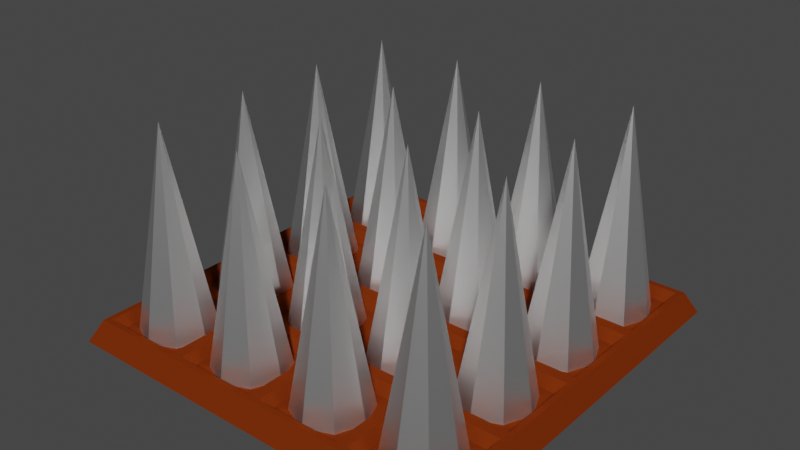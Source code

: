 # Source: traps.blend  (saved by Blender 3.0.42; exported with 4.5.12 LTS)
import bpy
from mathutils import Matrix  # noqa: F401  (used for matrix-valued properties, if any)

bpy.ops.wm.read_factory_settings(use_empty=True)
scene = bpy.context.scene
scene.name = 'Scene'

# ---- materials (node trees are filled in below, after node groups)
mat_trap_wood = bpy.data.materials.new('trap-wood')
mat_trap_wood.use_transparent_shadow = False
mat_trap_blades = bpy.data.materials.new('trap-blades')
mat_trap_blades.use_transparent_shadow = False

# ---- material node trees
mat_trap_wood.use_nodes = True; mat_trap_wood.node_tree.nodes.clear()
_N = mat_trap_wood.node_tree.nodes; _L = mat_trap_wood.node_tree.links
n0 = _N.new('ShaderNodeBsdfPrincipled'); n0.name = 'Principled BSDF'; n0.location = (10, 300)
n0.distribution = 'GGX'
n0.subsurface_method = 'RANDOM_WALK_SKIN'
n0.inputs[0].default_value = (0.1679, 0.02586, 0.003225, 1.0)
n0.inputs[2].default_value = 0.7559
n0.inputs[3].default_value = 1.45
n0.inputs[13].default_value = 0.0
n0.inputs[14].default_value = (0.8166, 0.7852, 0.7802, 1.0)
n0.inputs[27].default_value = (0.0, 0.0, 0.0, 1.0)
n0.inputs[28].default_value = 1.0
n1 = _N.new('ShaderNodeOutputMaterial'); n1.name = 'Material Output'; n1.location = (300, 300)
_L.new(n0.outputs[0], n1.inputs[0])
n1.is_active_output = True
mat_trap_blades.use_nodes = True; mat_trap_blades.node_tree.nodes.clear()
_N = mat_trap_blades.node_tree.nodes; _L = mat_trap_blades.node_tree.links
n0 = _N.new('ShaderNodeBsdfPrincipled'); n0.name = 'Principled BSDF'; n0.location = (10, 300)
n0.distribution = 'GGX'
n0.subsurface_method = 'RANDOM_WALK_SKIN'
n0.inputs[0].default_value = (1.0, 1.0, 1.0, 1.0)
n0.inputs[1].default_value = 1.0
n0.inputs[2].default_value = 0.4134
n0.inputs[3].default_value = 1.45
n0.inputs[13].default_value = 0.0
n0.inputs[27].default_value = (0.0, 0.0, 0.0, 1.0)
n0.inputs[28].default_value = 1.0
n1 = _N.new('ShaderNodeOutputMaterial'); n1.name = 'Material Output'; n1.location = (300, 300)
_L.new(n0.outputs[0], n1.inputs[0])
n1.is_active_output = True

# ---- world
world_world = bpy.data.worlds.new('World'); scene.world = world_world
world_world.use_nodes = True; world_world.node_tree.nodes.clear()
_N = world_world.node_tree.nodes; _L = world_world.node_tree.links
n0 = _N.new('ShaderNodeOutputWorld'); n0.name = 'World Output'; n0.location = (300, 300)
n1 = _N.new('ShaderNodeBackground'); n1.name = 'Background'; n1.location = (10, 300)
n1.inputs[0].default_value = (0.05088, 0.05088, 0.05088, 1.0)
_L.new(n1.outputs[0], n0.inputs[0])
n0.is_active_output = True
world_world.color = (0.05088, 0.05088, 0.05088)
world_world.use_sun_shadow = False
world_world.sun_shadow_jitter_overblur = 0.0

# ---- meshes
me_cube_002 = bpy.data.meshes.new('Cube.002')
me_cube_002.from_pydata([(-0.45, -0.45, 0.0), (-0.425, -0.425, 0.05), (-0.45, 0.45, 0.0), (-0.425, 0.425, 0.05), (0.45, -0.45, 0.0), (0.425, -0.425, 0.05), (0.45, 0.45, 0.0), (0.425, 0.425, 0.05), (0.225, 0.45, 0.0), (0.0, 0.45, 0.0), (-0.225, 0.45, 0.0), (-0.2125, 0.425, 0.05), (1.49e-08, 0.425, 0.05), (0.2125, 0.425, 0.05), (-0.225, -0.45, 0.0), (0.0, -0.45, 0.0), (0.225, -0.45, 0.0), (0.2125, -0.425, 0.05), (-1.49e-08, -0.425, 0.05), (-0.2125, -0.425, 0.05), (-0.45, 0.225, 0.0), (-0.45, 0.0, 0.0), (-0.45, -0.225, 0.0), (-0.425, -0.2125, 0.05), (-0.425, 1.49e-08, 0.05), (-0.425, 0.2125, 0.05), (0.45, -0.225, 0.0), (0.45, 0.0, 0.0), (0.45, 0.225, 0.0), (0.425, 0.2125, 0.05), (0.425, -1.49e-08, 0.05), (0.425, -0.2125, 0.05), (0.2125, 0.2125, 0.05), (0.2125, -1.49e-08, 0.05), (0.2125, -0.2125, 0.05), (7.451e-09, 0.2125, 0.05), (0.0, -1.49e-08, 0.05), (-7.451e-09, -0.2125, 0.05), (-0.2125, 0.2125, 0.05), (-0.2125, -1.49e-08, 0.05), (-0.2125, -0.2125, 0.05), (-0.225, 0.225, 0.0), (-0.225, 0.0, 0.0), (-0.225, -0.225, 0.0), (0.0, 0.225, 0.0), (0.0, 0.0, 0.0), (0.0, -0.225, 0.0), (0.225, 0.225, 0.0), (0.225, 0.0, 0.0), (0.225, -0.225, 0.0), (-0.225, -0.225, 0.05), (-0.4125, -0.225, 0.05), (-0.4125, -0.4125, 0.05), (-0.225, -0.4125, 0.05), (0.4125, -0.225, 0.05), (0.225, -0.225, 0.05), (0.225, -0.4125, 0.05), (0.4125, -0.4125, 0.05), (0.2, -0.225, 0.05), (0.0125, -0.225, 0.05), (0.0125, -0.4125, 0.05), (0.2, -0.4125, 0.05), (-0.0125, -0.225, 0.05), (-0.2, -0.225, 0.05), (-0.2, -0.4125, 0.05), (-0.0125, -0.4125, 0.05), (-0.0125, 0.4125, 0.05), (-0.2, 0.4125, 0.05), (-0.2, 0.225, 0.05), (-0.0125, 0.225, 0.05), (-0.0125, 0.2, 0.05), (-0.2, 0.2, 0.05), (-0.2, 0.0125, 0.05), (-0.0125, 0.0125, 0.05), (-0.0125, -0.0125, 0.05), (-0.2, -0.0125, 0.05), (-0.2, -0.2, 0.05), (-0.0125, -0.2, 0.05), (0.2, 0.4125, 0.05), (0.0125, 0.4125, 0.05), (0.0125, 0.225, 0.05), (0.2, 0.225, 0.05), (0.2, 0.2, 0.05), (0.0125, 0.2, 0.05), (0.0125, 0.0125, 0.05), (0.2, 0.0125, 0.05), (0.2, -0.0125, 0.05), (0.0125, -0.0125, 0.05), (0.0125, -0.2, 0.05), (0.2, -0.2, 0.05), (0.4125, 0.4125, 0.05), (0.225, 0.4125, 0.05), (0.225, 0.225, 0.05), (0.4125, 0.225, 0.05), (0.4125, 0.2, 0.05), (0.225, 0.2, 0.05), (0.225, 0.0125, 0.05), (0.4125, 0.0125, 0.05), (0.4125, -0.0125, 0.05), (0.225, -0.0125, 0.05), (0.225, -0.2, 0.05), (0.4125, -0.2, 0.05), (-0.225, 0.4125, 0.05), (-0.4125, 0.4125, 0.05), (-0.4125, 0.225, 0.05), (-0.225, 0.225, 0.05), (-0.225, 0.2, 0.05), (-0.4125, 0.2, 0.05), (-0.4125, 0.0125, 0.05), (-0.225, 0.0125, 0.05), (-0.225, -0.0125, 0.05), (-0.4125, -0.0125, 0.05), (-0.4125, -0.2, 0.05), (-0.225, -0.2, 0.05), (-0.2375, -0.2375, 0.025), (-0.4, -0.2375, 0.025), (-0.4, -0.4, 0.025), (-0.2375, -0.4, 0.025), (0.4, -0.2375, 0.025), (0.2375, -0.2375, 0.025), (0.2375, -0.4, 0.025), (0.4, -0.4, 0.025), (0.1875, -0.2375, 0.025), (0.025, -0.2375, 0.025), (0.025, -0.4, 0.025), (0.1875, -0.4, 0.025), (-0.025, -0.2375, 0.025), (-0.1875, -0.2375, 0.025), (-0.1875, -0.4, 0.025), (-0.025, -0.4, 0.025), (-0.025, 0.4, 0.025), (-0.1875, 0.4, 0.025), (-0.1875, 0.2375, 0.025), (-0.025, 0.2375, 0.025), (-0.025, 0.1875, 0.025), (-0.1875, 0.1875, 0.025), (-0.1875, 0.025, 0.025), (-0.025, 0.025, 0.025), (-0.025, -0.025, 0.025), (-0.1875, -0.025, 0.025), (-0.1875, -0.1875, 0.025), (-0.025, -0.1875, 0.025), (0.1875, 0.4, 0.025), (0.025, 0.4, 0.025), (0.025, 0.2375, 0.025), (0.1875, 0.2375, 0.025), (0.1875, 0.1875, 0.025), (0.025, 0.1875, 0.025), (0.025, 0.025, 0.025), (0.1875, 0.025, 0.025), (0.1875, -0.025, 0.025), (0.025, -0.025, 0.025), (0.025, -0.1875, 0.025), (0.1875, -0.1875, 0.025), (0.4, 0.4, 0.025), (0.2375, 0.4, 0.025), (0.2375, 0.2375, 0.025), (0.4, 0.2375, 0.025), (0.4, 0.1875, 0.025), (0.2375, 0.1875, 0.025), (0.2375, 0.025, 0.025), (0.4, 0.025, 0.025), (0.4, -0.025, 0.025), (0.2375, -0.025, 0.025), (0.2375, -0.1875, 0.025), (0.4, -0.1875, 0.025), (-0.2375, 0.1875, 0.025), (-0.4, 0.1875, 0.025), (-0.4, 0.025, 0.025), (-0.2375, 0.025, 0.025), (-0.2375, -0.025, 0.025), (-0.4, -0.025, 0.025), (-0.4, -0.1875, 0.025), (-0.2375, -0.1875, 0.025), (-0.4, 0.4, 0.025), (-0.2375, 0.4, 0.025), (-0.2375, 0.2375, 0.025), (-0.4, 0.2375, 0.025)], [], [(20, 25, 3, 2), (8, 13, 7, 6), (26, 31, 5, 4), (14, 19, 1, 0), (49, 26, 4, 16), (114, 115, 116, 117), (118, 119, 120, 121), (122, 123, 124, 125), (126, 127, 128, 129), (22, 43, 14, 0), (43, 46, 15, 14), (46, 49, 16, 15), (4, 5, 17, 16), (16, 17, 18, 15), (15, 18, 19, 14), (2, 3, 11, 10), (10, 11, 12, 9), (9, 12, 13, 8), (9, 8, 47, 44), (44, 47, 48, 45), (45, 48, 49, 46), (10, 9, 44, 41), (41, 44, 45, 42), (42, 45, 46, 43), (2, 10, 41, 20), (20, 41, 42, 21), (21, 42, 43, 22), (130, 131, 132, 133), (134, 135, 136, 137), (138, 139, 140, 141), (142, 143, 144, 145), (146, 147, 148, 149), (150, 151, 152, 153), (154, 155, 156, 157), (158, 159, 160, 161), (162, 163, 164, 165), (166, 167, 168, 169), (170, 171, 172, 173), (8, 6, 28, 47), (47, 28, 27, 48), (48, 27, 26, 49), (6, 7, 29, 28), (28, 29, 30, 27), (27, 30, 31, 26), (0, 1, 23, 22), (22, 23, 24, 21), (21, 24, 25, 20), (40, 23, 51, 50), (23, 1, 52, 51), (1, 19, 53, 52), (19, 40, 50, 53), (31, 34, 55, 54), (34, 17, 56, 55), (17, 5, 57, 56), (5, 31, 54, 57), (34, 37, 59, 58), (37, 18, 60, 59), (18, 17, 61, 60), (17, 34, 58, 61), (37, 40, 63, 62), (40, 19, 64, 63), (19, 18, 65, 64), (18, 37, 62, 65), (12, 11, 67, 66), (11, 38, 68, 67), (38, 35, 69, 68), (35, 12, 66, 69), (35, 38, 71, 70), (38, 39, 72, 71), (39, 36, 73, 72), (36, 35, 70, 73), (36, 39, 75, 74), (39, 40, 76, 75), (40, 37, 77, 76), (37, 36, 74, 77), (13, 12, 79, 78), (12, 35, 80, 79), (35, 32, 81, 80), (32, 13, 78, 81), (32, 35, 83, 82), (35, 36, 84, 83), (36, 33, 85, 84), (33, 32, 82, 85), (33, 36, 87, 86), (36, 37, 88, 87), (37, 34, 89, 88), (34, 33, 86, 89), (7, 13, 91, 90), (13, 32, 92, 91), (32, 29, 93, 92), (29, 7, 90, 93), (29, 32, 95, 94), (32, 33, 96, 95), (33, 30, 97, 96), (30, 29, 94, 97), (30, 33, 99, 98), (33, 34, 100, 99), (34, 31, 101, 100), (31, 30, 98, 101), (11, 3, 103, 102), (3, 25, 104, 103), (25, 38, 105, 104), (38, 11, 102, 105), (38, 25, 107, 106), (25, 24, 108, 107), (24, 39, 109, 108), (39, 38, 106, 109), (39, 24, 111, 110), (24, 23, 112, 111), (23, 40, 113, 112), (40, 39, 110, 113), (50, 51, 115, 114), (51, 52, 116, 115), (52, 53, 117, 116), (53, 50, 114, 117), (54, 55, 119, 118), (55, 56, 120, 119), (56, 57, 121, 120), (57, 54, 118, 121), (58, 59, 123, 122), (59, 60, 124, 123), (60, 61, 125, 124), (61, 58, 122, 125), (62, 63, 127, 126), (63, 64, 128, 127), (64, 65, 129, 128), (65, 62, 126, 129), (66, 67, 131, 130), (67, 68, 132, 131), (68, 69, 133, 132), (69, 66, 130, 133), (70, 71, 135, 134), (71, 72, 136, 135), (72, 73, 137, 136), (73, 70, 134, 137), (74, 75, 139, 138), (75, 76, 140, 139), (76, 77, 141, 140), (77, 74, 138, 141), (78, 79, 143, 142), (79, 80, 144, 143), (80, 81, 145, 144), (81, 78, 142, 145), (82, 83, 147, 146), (83, 84, 148, 147), (84, 85, 149, 148), (85, 82, 146, 149), (86, 87, 151, 150), (87, 88, 152, 151), (88, 89, 153, 152), (89, 86, 150, 153), (90, 91, 155, 154), (91, 92, 156, 155), (92, 93, 157, 156), (93, 90, 154, 157), (94, 95, 159, 158), (95, 96, 160, 159), (96, 97, 161, 160), (97, 94, 158, 161), (98, 99, 163, 162), (99, 100, 164, 163), (100, 101, 165, 164), (101, 98, 162, 165), (102, 103, 174, 175), (103, 104, 177, 174), (104, 105, 176, 177), (105, 102, 175, 176), (106, 107, 167, 166), (107, 108, 168, 167), (108, 109, 169, 168), (109, 106, 166, 169), (110, 111, 171, 170), (111, 112, 172, 171), (112, 113, 173, 172), (113, 110, 170, 173), (177, 176, 175, 174)])
_uv = me_cube_002.uv_layers.new(name='UVMap')
_uv.uv.foreach_set('vector', [0.375, 0.1875, 0.625, 0.1875, 0.625, 0.25, 0.375, 0.25, 0.375, 0.4375, 0.625, 0.4375, 0.625, 0.5, 0.375, 0.5, 0.375, 0.6875, 0.625, 0.6875, 0.625, 0.75, 0.375, 0.75, 0.375, 0.9375, 0.625, 0.9375, 0.625, 1.0, 0.375, 1.0, 0.3125, 0.6875, 0.375, 0.6875, 0.375, 0.75, 0.3125, 0.75, 0.8199, 0.6949, 0.8676, 0.6949, 0.8676, 0.7426, 0.8199, 0.7426, 0.6324, 0.6949, 0.6801, 0.6949, 0.6801, 0.7426, 0.6324, 0.7426, 0.6949, 0.6949, 0.7426, 0.6949, 0.7426, 0.7426, 0.6949, 0.7426, 0.7574, 0.6949, 0.8051, 0.6949, 0.8051, 0.7426, 0.7574, 0.7426, 0.125, 0.6875, 0.1875, 0.6875, 0.1875, 0.75, 0.125, 0.75, 0.1875, 0.6875, 0.25, 0.6875, 0.25, 0.75, 0.1875, 0.75, 0.25, 0.6875, 0.3125, 0.6875, 0.3125, 0.75, 0.25, 0.75, 0.375, 0.75, 0.625, 0.75, 0.625, 0.8125, 0.375, 0.8125, 0.375, 0.8125, 0.625, 0.8125, 0.625, 0.875, 0.375, 0.875, 0.375, 0.875, 0.625, 0.875, 0.625, 0.9375, 0.375, 0.9375, 0.375, 0.25, 0.625, 0.25, 0.625, 0.3125, 0.375, 0.3125, 0.375, 0.3125, 0.625, 0.3125, 0.625, 0.375, 0.375, 0.375, 0.375, 0.375, 0.625, 0.375, 0.625, 0.4375, 0.375, 0.4375, 0.25, 0.5, 0.3125, 0.5, 0.3125, 0.5625, 0.25, 0.5625, 0.25, 0.5625, 0.3125, 0.5625, 0.3125, 0.625, 0.25, 0.625, 0.25, 0.625, 0.3125, 0.625, 0.3125, 0.6875, 0.25, 0.6875, 0.1875, 0.5, 0.25, 0.5, 0.25, 0.5625, 0.1875, 0.5625, 0.1875, 0.5625, 0.25, 0.5625, 0.25, 0.625, 0.1875, 0.625, 0.1875, 0.625, 0.25, 0.625, 0.25, 0.6875, 0.1875, 0.6875, 0.125, 0.5, 0.1875, 0.5, 0.1875, 0.5625, 0.125, 0.5625, 0.125, 0.5625, 0.1875, 0.5625, 0.1875, 0.625, 0.125, 0.625, 0.125, 0.625, 0.1875, 0.625, 0.1875, 0.6875, 0.125, 0.6875, 0.7574, 0.5074, 0.8051, 0.5074, 0.8051, 0.5551, 0.7574, 0.5551, 0.7574, 0.5699, 0.8051, 0.5699, 0.8051, 0.6176, 0.7574, 0.6176, 0.7574, 0.6324, 0.8051, 0.6324, 0.8051, 0.6801, 0.7574, 0.6801, 0.6949, 0.5074, 0.7426, 0.5074, 0.7426, 0.5551, 0.6949, 0.5551, 0.6949, 0.5699, 0.7426, 0.5699, 0.7426, 0.6176, 0.6949, 0.6176, 0.6949, 0.6324, 0.7426, 0.6324, 0.7426, 0.6801, 0.6949, 0.6801, 0.6324, 0.5074, 0.6801, 0.5074, 0.6801, 0.5551, 0.6324, 0.5551, 0.6324, 0.5699, 0.6801, 0.5699, 0.6801, 0.6176, 0.6324, 0.6176, 0.6324, 0.6324, 0.6801, 0.6324, 0.6801, 0.6801, 0.6324, 0.6801, 0.8199, 0.5699, 0.8676, 0.5699, 0.8676, 0.6176, 0.8199, 0.6176, 0.8199, 0.6324, 0.8676, 0.6324, 0.8676, 0.6801, 0.8199, 0.6801, 0.3125, 0.5, 0.375, 0.5, 0.375, 0.5625, 0.3125, 0.5625, 0.3125, 0.5625, 0.375, 0.5625, 0.375, 0.625, 0.3125, 0.625, 0.3125, 0.625, 0.375, 0.625, 0.375, 0.6875, 0.3125, 0.6875, 0.375, 0.5, 0.625, 0.5, 0.625, 0.5625, 0.375, 0.5625, 0.375, 0.5625, 0.625, 0.5625, 0.625, 0.625, 0.375, 0.625, 0.375, 0.625, 0.625, 0.625, 0.625, 0.6875, 0.375, 0.6875, 0.375, 0.0, 0.625, 0.0, 0.625, 0.0625, 0.375, 0.0625, 0.375, 0.0625, 0.625, 0.0625, 0.625, 0.125, 0.375, 0.125, 0.375, 0.125, 0.625, 0.125, 0.625, 0.1875, 0.375, 0.1875, 0.8125, 0.6875, 0.875, 0.6875, 0.8713, 0.6912, 0.8162, 0.6912, 0.875, 0.6875, 0.875, 0.75, 0.8713, 0.7463, 0.8713, 0.6912, 0.875, 0.75, 0.8125, 0.75, 0.8162, 0.7463, 0.8713, 0.7463, 0.8125, 0.75, 0.8125, 0.6875, 0.8162, 0.6912, 0.8162, 0.7463, 0.625, 0.6875, 0.6875, 0.6875, 0.6838, 0.6912, 0.6287, 0.6912, 0.6875, 0.6875, 0.6875, 0.75, 0.6838, 0.7463, 0.6838, 0.6912, 0.6875, 0.75, 0.625, 0.75, 0.6287, 0.7463, 0.6838, 0.7463, 0.625, 0.75, 0.625, 0.6875, 0.6287, 0.6912, 0.6287, 0.7463, 0.6875, 0.6875, 0.75, 0.6875, 0.7463, 0.6912, 0.6912, 0.6912, 0.75, 0.6875, 0.75, 0.75, 0.7463, 0.7463, 0.7463, 0.6912, 0.75, 0.75, 0.6875, 0.75, 0.6912, 0.7463, 0.7463, 0.7463, 0.6875, 0.75, 0.6875, 0.6875, 0.6912, 0.6912, 0.6912, 0.7463, 0.75, 0.6875, 0.8125, 0.6875, 0.8088, 0.6912, 0.7537, 0.6912, 0.8125, 0.6875, 0.8125, 0.75, 0.8088, 0.7463, 0.8088, 0.6912, 0.8125, 0.75, 0.75, 0.75, 0.7537, 0.7463, 0.8088, 0.7463, 0.75, 0.75, 0.75, 0.6875, 0.7537, 0.6912, 0.7537, 0.7463, 0.75, 0.5, 0.8125, 0.5, 0.8088, 0.5037, 0.7537, 0.5037, 0.8125, 0.5, 0.8125, 0.5625, 0.8088, 0.5588, 0.8088, 0.5037, 0.8125, 0.5625, 0.75, 0.5625, 0.7537, 0.5588, 0.8088, 0.5588, 0.75, 0.5625, 0.75, 0.5, 0.7537, 0.5037, 0.7537, 0.5588, 0.75, 0.5625, 0.8125, 0.5625, 0.8088, 0.5662, 0.7537, 0.5662, 0.8125, 0.5625, 0.8125, 0.625, 0.8088, 0.6213, 0.8088, 0.5662, 0.8125, 0.625, 0.75, 0.625, 0.7537, 0.6213, 0.8088, 0.6213, 0.75, 0.625, 0.75, 0.5625, 0.7537, 0.5662, 0.7537, 0.6213, 0.75, 0.625, 0.8125, 0.625, 0.8088, 0.6287, 0.7537, 0.6287, 0.8125, 0.625, 0.8125, 0.6875, 0.8088, 0.6838, 0.8088, 0.6287, 0.8125, 0.6875, 0.75, 0.6875, 0.7537, 0.6838, 0.8088, 0.6838, 0.75, 0.6875, 0.75, 0.625, 0.7537, 0.6287, 0.7537, 0.6838, 0.6875, 0.5, 0.75, 0.5, 0.7463, 0.5037, 0.6912, 0.5037, 0.75, 0.5, 0.75, 0.5625, 0.7463, 0.5588, 0.7463, 0.5037, 0.75, 0.5625, 0.6875, 0.5625, 0.6912, 0.5588, 0.7463, 0.5588, 0.6875, 0.5625, 0.6875, 0.5, 0.6912, 0.5037, 0.6912, 0.5588, 0.6875, 0.5625, 0.75, 0.5625, 0.7463, 0.5662, 0.6912, 0.5662, 0.75, 0.5625, 0.75, 0.625, 0.7463, 0.6213, 0.7463, 0.5662, 0.75, 0.625, 0.6875, 0.625, 0.6912, 0.6213, 0.7463, 0.6213, 0.6875, 0.625, 0.6875, 0.5625, 0.6912, 0.5662, 0.6912, 0.6213, 0.6875, 0.625, 0.75, 0.625, 0.7463, 0.6287, 0.6912, 0.6287, 0.75, 0.625, 0.75, 0.6875, 0.7463, 0.6838, 0.7463, 0.6287, 0.75, 0.6875, 0.6875, 0.6875, 0.6912, 0.6838, 0.7463, 0.6838, 0.6875, 0.6875, 0.6875, 0.625, 0.6912, 0.6287, 0.6912, 0.6838, 0.625, 0.5, 0.6875, 0.5, 0.6838, 0.5037, 0.6287, 0.5037, 0.6875, 0.5, 0.6875, 0.5625, 0.6838, 0.5588, 0.6838, 0.5037, 0.6875, 0.5625, 0.625, 0.5625, 0.6287, 0.5588, 0.6838, 0.5588, 0.625, 0.5625, 0.625, 0.5, 0.6287, 0.5037, 0.6287, 0.5588, 0.625, 0.5625, 0.6875, 0.5625, 0.6838, 0.5662, 0.6287, 0.5662, 0.6875, 0.5625, 0.6875, 0.625, 0.6838, 0.6213, 0.6838, 0.5662, 0.6875, 0.625, 0.625, 0.625, 0.6287, 0.6213, 0.6838, 0.6213, 0.625, 0.625, 0.625, 0.5625, 0.6287, 0.5662, 0.6287, 0.6213, 0.625, 0.625, 0.6875, 0.625, 0.6838, 0.6287, 0.6287, 0.6287, 0.6875, 0.625, 0.6875, 0.6875, 0.6838, 0.6838, 0.6838, 0.6287, 0.6875, 0.6875, 0.625, 0.6875, 0.6287, 0.6838, 0.6838, 0.6838, 0.625, 0.6875, 0.625, 0.625, 0.6287, 0.6287, 0.6287, 0.6838, 0.8125, 0.5, 0.875, 0.5, 0.8713, 0.5037, 0.8162, 0.5037, 0.875, 0.5, 0.875, 0.5625, 0.8713, 0.5588, 0.8713, 0.5037, 0.875, 0.5625, 0.8125, 0.5625, 0.8162, 0.5588, 0.8713, 0.5588, 0.8125, 0.5625, 0.8125, 0.5, 0.8162, 0.5037, 0.8162, 0.5588, 0.8125, 0.5625, 0.875, 0.5625, 0.8713, 0.5662, 0.8162, 0.5662, 0.875, 0.5625, 0.875, 0.625, 0.8713, 0.6213, 0.8713, 0.5662, 0.875, 0.625, 0.8125, 0.625, 0.8162, 0.6213, 0.8713, 0.6213, 0.8125, 0.625, 0.8125, 0.5625, 0.8162, 0.5662, 0.8162, 0.6213, 0.8125, 0.625, 0.875, 0.625, 0.8713, 0.6287, 0.8162, 0.6287, 0.875, 0.625, 0.875, 0.6875, 0.8713, 0.6838, 0.8713, 0.6287, 0.875, 0.6875, 0.8125, 0.6875, 0.8162, 0.6838, 0.8713, 0.6838, 0.8125, 0.6875, 0.8125, 0.625, 0.8162, 0.6287, 0.8162, 0.6838, 0.8162, 0.6912, 0.8713, 0.6912, 0.8676, 0.6949, 0.8199, 0.6949, 0.8713, 0.6912, 0.8713, 0.7463, 0.8676, 0.7426, 0.8676, 0.6949, 0.8713, 0.7463, 0.8162, 0.7463, 0.8199, 0.7426, 0.8676, 0.7426, 0.8162, 0.7463, 0.8162, 0.6912, 0.8199, 0.6949, 0.8199, 0.7426, 0.6287, 0.6912, 0.6838, 0.6912, 0.6801, 0.6949, 0.6324, 0.6949, 0.6838, 0.6912, 0.6838, 0.7463, 0.6801, 0.7426, 0.6801, 0.6949, 0.6838, 0.7463, 0.6287, 0.7463, 0.6324, 0.7426, 0.6801, 0.7426, 0.6287, 0.7463, 0.6287, 0.6912, 0.6324, 0.6949, 0.6324, 0.7426, 0.6912, 0.6912, 0.7463, 0.6912, 0.7426, 0.6949, 0.6949, 0.6949, 0.7463, 0.6912, 0.7463, 0.7463, 0.7426, 0.7426, 0.7426, 0.6949, 0.7463, 0.7463, 0.6912, 0.7463, 0.6949, 0.7426, 0.7426, 0.7426, 0.6912, 0.7463, 0.6912, 0.6912, 0.6949, 0.6949, 0.6949, 0.7426, 0.7537, 0.6912, 0.8088, 0.6912, 0.8051, 0.6949, 0.7574, 0.6949, 0.8088, 0.6912, 0.8088, 0.7463, 0.8051, 0.7426, 0.8051, 0.6949, 0.8088, 0.7463, 0.7537, 0.7463, 0.7574, 0.7426, 0.8051, 0.7426, 0.7537, 0.7463, 0.7537, 0.6912, 0.7574, 0.6949, 0.7574, 0.7426, 0.7537, 0.5037, 0.8088, 0.5037, 0.8051, 0.5074, 0.7574, 0.5074, 0.8088, 0.5037, 0.8088, 0.5588, 0.8051, 0.5551, 0.8051, 0.5074, 0.8088, 0.5588, 0.7537, 0.5588, 0.7574, 0.5551, 0.8051, 0.5551, 0.7537, 0.5588, 0.7537, 0.5037, 0.7574, 0.5074, 0.7574, 0.5551, 0.7537, 0.5662, 0.8088, 0.5662, 0.8051, 0.5699, 0.7574, 0.5699, 0.8088, 0.5662, 0.8088, 0.6213, 0.8051, 0.6176, 0.8051, 0.5699, 0.8088, 0.6213, 0.7537, 0.6213, 0.7574, 0.6176, 0.8051, 0.6176, 0.7537, 0.6213, 0.7537, 0.5662, 0.7574, 0.5699, 0.7574, 0.6176, 0.7537, 0.6287, 0.8088, 0.6287, 0.8051, 0.6324, 0.7574, 0.6324, 0.8088, 0.6287, 0.8088, 0.6838, 0.8051, 0.6801, 0.8051, 0.6324, 0.8088, 0.6838, 0.7537, 0.6838, 0.7574, 0.6801, 0.8051, 0.6801, 0.7537, 0.6838, 0.7537, 0.6287, 0.7574, 0.6324, 0.7574, 0.6801, 0.6912, 0.5037, 0.7463, 0.5037, 0.7426, 0.5074, 0.6949, 0.5074, 0.7463, 0.5037, 0.7463, 0.5588, 0.7426, 0.5551, 0.7426, 0.5074, 0.7463, 0.5588, 0.6912, 0.5588, 0.6949, 0.5551, 0.7426, 0.5551, 0.6912, 0.5588, 0.6912, 0.5037, 0.6949, 0.5074, 0.6949, 0.5551, 0.6912, 0.5662, 0.7463, 0.5662, 0.7426, 0.5699, 0.6949, 0.5699, 0.7463, 0.5662, 0.7463, 0.6213, 0.7426, 0.6176, 0.7426, 0.5699, 0.7463, 0.6213, 0.6912, 0.6213, 0.6949, 0.6176, 0.7426, 0.6176, 0.6912, 0.6213, 0.6912, 0.5662, 0.6949, 0.5699, 0.6949, 0.6176, 0.6912, 0.6287, 0.7463, 0.6287, 0.7426, 0.6324, 0.6949, 0.6324, 0.7463, 0.6287, 0.7463, 0.6838, 0.7426, 0.6801, 0.7426, 0.6324, 0.7463, 0.6838, 0.6912, 0.6838, 0.6949, 0.6801, 0.7426, 0.6801, 0.6912, 0.6838, 0.6912, 0.6287, 0.6949, 0.6324, 0.6949, 0.6801, 0.6287, 0.5037, 0.6838, 0.5037, 0.6801, 0.5074, 0.6324, 0.5074, 0.6838, 0.5037, 0.6838, 0.5588, 0.6801, 0.5551, 0.6801, 0.5074, 0.6838, 0.5588, 0.6287, 0.5588, 0.6324, 0.5551, 0.6801, 0.5551, 0.6287, 0.5588, 0.6287, 0.5037, 0.6324, 0.5074, 0.6324, 0.5551, 0.6287, 0.5662, 0.6838, 0.5662, 0.6801, 0.5699, 0.6324, 0.5699, 0.6838, 0.5662, 0.6838, 0.6213, 0.6801, 0.6176, 0.6801, 0.5699, 0.6838, 0.6213, 0.6287, 0.6213, 0.6324, 0.6176, 0.6801, 0.6176, 0.6287, 0.6213, 0.6287, 0.5662, 0.6324, 0.5699, 0.6324, 0.6176, 0.6287, 0.6287, 0.6838, 0.6287, 0.6801, 0.6324, 0.6324, 0.6324, 0.6838, 0.6287, 0.6838, 0.6838, 0.6801, 0.6801, 0.6801, 0.6324, 0.6838, 0.6838, 0.6287, 0.6838, 0.6324, 0.6801, 0.6801, 0.6801, 0.6287, 0.6838, 0.6287, 0.6287, 0.6324, 0.6324, 0.6324, 0.6801, 0.8162, 0.5037, 0.8713, 0.5037, 0.8676, 0.5074, 0.8199, 0.5074, 0.8713, 0.5037, 0.8713, 0.5588, 0.8676, 0.5551, 0.8676, 0.5074, 0.8713, 0.5588, 0.8162, 0.5588, 0.8199, 0.5551, 0.8676, 0.5551, 0.8162, 0.5588, 0.8162, 0.5037, 0.8199, 0.5074, 0.8199, 0.5551, 0.8162, 0.5662, 0.8713, 0.5662, 0.8676, 0.5699, 0.8199, 0.5699, 0.8713, 0.5662, 0.8713, 0.6213, 0.8676, 0.6176, 0.8676, 0.5699, 0.8713, 0.6213, 0.8162, 0.6213, 0.8199, 0.6176, 0.8676, 0.6176, 0.8162, 0.6213, 0.8162, 0.5662, 0.8199, 0.5699, 0.8199, 0.6176, 0.8162, 0.6287, 0.8713, 0.6287, 0.8676, 0.6324, 0.8199, 0.6324, 0.8713, 0.6287, 0.8713, 0.6838, 0.8676, 0.6801, 0.8676, 0.6324, 0.8713, 0.6838, 0.8162, 0.6838, 0.8199, 0.6801, 0.8676, 0.6801, 0.8162, 0.6838, 0.8162, 0.6287, 0.8199, 0.6324, 0.8199, 0.6801, 0.8676, 0.5551, 0.8199, 0.5551, 0.8199, 0.5074, 0.8676, 0.5074])
me_cube_002.materials.append(mat_trap_wood)
me_cube_002.use_remesh_fix_poles = True
me_cube_002.use_remesh_preserve_attributes = False
me_cube_002.update()
me_cone_016 = bpy.data.meshes.new('Cone.016')
me_cone_016.from_pydata([(-0.3187, 0.4, 2.049e-07), (-0.2613, 0.3762, 2.049e-07), (-0.2375, 0.3187, 2.049e-07), (-0.2613, 0.2613, 2.049e-07), (-0.3187, 0.2375, 2.049e-07), (-0.3762, 0.2613, 2.049e-07), (-0.4, 0.3187, 2.049e-07), (-0.3762, 0.3762, 2.049e-07), (-0.3187, 0.3187, 0.45), (0.3187, -0.2375, 2.086e-07), (0.3762, -0.2613, 2.086e-07), (0.4, -0.3187, 1.863e-09), (0.3762, -0.3762, 2.086e-07), (0.3187, -0.4, 2.086e-07), (0.2613, -0.3762, 2.086e-07), (0.2375, -0.3187, 2.086e-07), (0.2613, -0.2613, 2.086e-07), (0.3187, -0.3187, 0.45), (0.3188, -0.025, 2.049e-07), (0.3762, -0.0488, 2.049e-07), (0.4, -0.1062, 2.049e-07), (0.3762, -0.1637, 2.049e-07), (0.3187, -0.1875, 2.049e-07), (0.2613, -0.1637, 2.049e-07), (0.2375, -0.1062, 2.049e-07), (0.2613, -0.0488, 2.049e-07), (0.3188, -0.1062, 0.45), (0.3187, 0.1875, 2.086e-07), (0.3762, 0.1637, 2.086e-07), (0.4, 0.1063, 2.086e-07), (0.3762, 0.0488, 2.086e-07), (0.3187, 0.025, 2.086e-07), (0.2613, 0.0488, 2.086e-07), (0.2375, 0.1063, 2.086e-07), (0.2613, 0.1637, 2.086e-07), (0.3187, 0.1063, 0.45), (0.3187, 0.4, 2.049e-07), (0.3762, 0.3762, 2.049e-07), (0.4, 0.3187, 2.049e-07), (0.3762, 0.2613, 2.049e-07), (0.3187, 0.2375, 2.049e-07), (0.2613, 0.2613, 2.049e-07), (0.2375, 0.3187, 2.049e-07), (0.2613, 0.3762, 2.049e-07), (0.3187, 0.3187, 0.45), (0.1063, -0.2375, 2.086e-07), (0.1638, -0.2613, 2.086e-07), (0.1876, -0.3187, 2.086e-07), (0.1638, -0.3762, 2.086e-07), (0.1063, -0.4, 2.086e-07), (0.04886, -0.3762, 2.086e-07), (0.02506, -0.3187, 2.086e-07), (0.04886, -0.2613, 2.086e-07), (0.1063, -0.3187, 0.45), (0.1063, -0.025, 2.049e-07), (0.1637, -0.0488, 2.049e-07), (0.1875, -0.1062, 2.049e-07), (0.1637, -0.1637, 2.049e-07), (0.1063, -0.1875, 2.049e-07), (0.0488, -0.1637, 2.049e-07), (0.025, -0.1062, 2.049e-07), (0.0488, -0.0488, 2.049e-07), (0.1063, -0.1062, 0.45), (0.1063, 0.1875, 2.086e-07), (0.1637, 0.1637, 2.086e-07), (0.1875, 0.1063, 2.086e-07), (0.1637, 0.0488, 2.086e-07), (0.1063, 0.025, 2.086e-07), (0.0488, 0.0488, 2.086e-07), (0.025, 0.1063, 2.086e-07), (0.0488, 0.1637, 2.086e-07), (0.1063, 0.1063, 0.45), (0.1063, 0.4, 2.049e-07), (0.1637, 0.3762, 2.049e-07), (0.1875, 0.3187, 2.049e-07), (0.1637, 0.2613, 2.049e-07), (0.1063, 0.2375, 2.049e-07), (0.0488, 0.2613, 2.049e-07), (0.025, 0.3187, 2.049e-07), (0.0488, 0.3762, 2.049e-07), (0.1063, 0.3187, 0.45), (-0.1063, -0.2375, 2.086e-07), (-0.0488, -0.2613, 2.086e-07), (-0.025, -0.3187, 2.086e-07), (-0.0488, -0.3762, 2.086e-07), (-0.1063, -0.4, 2.086e-07), (-0.1637, -0.3762, 2.086e-07), (-0.1875, -0.3187, 2.086e-07), (-0.1637, -0.2613, 2.086e-07), (-0.1063, -0.3187, 0.45), (-0.1063, -0.025, 2.049e-07), (-0.0488, -0.0488, 2.049e-07), (-0.025, -0.1062, 2.049e-07), (-0.0488, -0.1637, 2.049e-07), (-0.1063, -0.1875, 2.049e-07), (-0.1637, -0.1637, 2.049e-07), (-0.1875, -0.1062, 2.049e-07), (-0.1637, -0.0488, 2.049e-07), (-0.1063, -0.1062, 0.45), (-0.1063, 0.1875, 2.086e-07), (-0.0488, 0.1637, 2.086e-07), (-0.025, 0.1063, 2.086e-07), (-0.0488, 0.0488, 2.086e-07), (-0.1063, 0.025, 2.086e-07), (-0.1637, 0.0488, 2.086e-07), (-0.1875, 0.1063, 2.086e-07), (-0.1637, 0.1637, 2.086e-07), (-0.1063, 0.1063, 0.45), (-0.1063, 0.4, 2.049e-07), (-0.0488, 0.3762, 2.049e-07), (-0.025, 0.3187, 2.049e-07), (-0.0488, 0.2613, 2.049e-07), (-0.1063, 0.2375, 2.049e-07), (-0.1637, 0.2613, 2.049e-07), (-0.1875, 0.3187, 2.049e-07), (-0.1637, 0.3762, 2.049e-07), (-0.1063, 0.3187, 0.45), (-0.3187, -0.2375, 2.086e-07), (-0.2613, -0.2613, 2.086e-07), (-0.2375, -0.3187, 2.086e-07), (-0.2613, -0.3762, 2.086e-07), (-0.3187, -0.4, 2.086e-07), (-0.3762, -0.3762, 2.086e-07), (-0.4, -0.3187, 2.086e-07), (-0.3762, -0.2613, 2.086e-07), (-0.3187, -0.3187, 0.45), (-0.3187, -0.025, 2.049e-07), (-0.2613, -0.0488, 2.049e-07), (-0.2375, -0.1062, 2.049e-07), (-0.2613, -0.1637, 2.049e-07), (-0.3187, -0.1875, 2.049e-07), (-0.3762, -0.1637, 2.049e-07), (-0.4, -0.1062, 2.049e-07), (-0.3762, -0.0488, 2.049e-07), (-0.3187, -0.1062, 0.45), (-0.3187, 0.1875, 2.086e-07), (-0.2613, 0.1637, 2.086e-07), (-0.2375, 0.1063, 2.086e-07), (-0.2613, 0.0488, 2.086e-07), (-0.3187, 0.025, 2.086e-07), (-0.3762, 0.0488, 2.086e-07), (-0.4, 0.1063, 2.086e-07), (-0.3762, 0.1637, 2.086e-07), (-0.3187, 0.1063, 0.45)], [], [(0, 8, 1), (1, 8, 2), (2, 8, 3), (3, 8, 4), (4, 8, 5), (5, 8, 6), (0, 1, 2, 3, 4, 5, 6, 7), (6, 8, 7), (7, 8, 0), (9, 17, 10), (10, 17, 11), (11, 17, 12), (12, 17, 13), (13, 17, 14), (14, 17, 15), (9, 10, 11, 12, 13, 14, 15, 16), (15, 17, 16), (16, 17, 9), (18, 26, 19), (19, 26, 20), (20, 26, 21), (21, 26, 22), (22, 26, 23), (23, 26, 24), (18, 19, 20, 21, 22, 23, 24, 25), (24, 26, 25), (25, 26, 18), (27, 35, 28), (28, 35, 29), (29, 35, 30), (30, 35, 31), (31, 35, 32), (32, 35, 33), (27, 28, 29, 30, 31, 32, 33, 34), (33, 35, 34), (34, 35, 27), (36, 44, 37), (37, 44, 38), (38, 44, 39), (39, 44, 40), (40, 44, 41), (41, 44, 42), (36, 37, 38, 39, 40, 41, 42, 43), (42, 44, 43), (43, 44, 36), (45, 53, 46), (46, 53, 47), (47, 53, 48), (48, 53, 49), (49, 53, 50), (50, 53, 51), (45, 46, 47, 48, 49, 50, 51, 52), (51, 53, 52), (52, 53, 45), (54, 62, 55), (55, 62, 56), (56, 62, 57), (57, 62, 58), (58, 62, 59), (59, 62, 60), (54, 55, 56, 57, 58, 59, 60, 61), (60, 62, 61), (61, 62, 54), (63, 71, 64), (64, 71, 65), (65, 71, 66), (66, 71, 67), (67, 71, 68), (68, 71, 69), (63, 64, 65, 66, 67, 68, 69, 70), (69, 71, 70), (70, 71, 63), (72, 80, 73), (73, 80, 74), (74, 80, 75), (75, 80, 76), (76, 80, 77), (77, 80, 78), (72, 73, 74, 75, 76, 77, 78, 79), (78, 80, 79), (79, 80, 72), (81, 89, 82), (82, 89, 83), (83, 89, 84), (84, 89, 85), (85, 89, 86), (86, 89, 87), (81, 82, 83, 84, 85, 86, 87, 88), (87, 89, 88), (88, 89, 81), (90, 98, 91), (91, 98, 92), (92, 98, 93), (93, 98, 94), (94, 98, 95), (95, 98, 96), (90, 91, 92, 93, 94, 95, 96, 97), (96, 98, 97), (97, 98, 90), (99, 107, 100), (100, 107, 101), (101, 107, 102), (102, 107, 103), (103, 107, 104), (104, 107, 105), (99, 100, 101, 102, 103, 104, 105, 106), (105, 107, 106), (106, 107, 99), (108, 116, 109), (109, 116, 110), (110, 116, 111), (111, 116, 112), (112, 116, 113), (113, 116, 114), (108, 109, 110, 111, 112, 113, 114, 115), (114, 116, 115), (115, 116, 108), (117, 125, 118), (118, 125, 119), (119, 125, 120), (120, 125, 121), (121, 125, 122), (122, 125, 123), (117, 118, 119, 120, 121, 122, 123, 124), (123, 125, 124), (124, 125, 117), (126, 134, 127), (127, 134, 128), (128, 134, 129), (129, 134, 130), (130, 134, 131), (131, 134, 132), (126, 127, 128, 129, 130, 131, 132, 133), (132, 134, 133), (133, 134, 126), (135, 143, 136), (136, 143, 137), (137, 143, 138), (138, 143, 139), (139, 143, 140), (140, 143, 141), (135, 136, 137, 138, 139, 140, 141, 142), (141, 143, 142), (142, 143, 135)])
_uv = me_cone_016.uv_layers.new(name='UVMap')
_uv.uv.foreach_set('vector', [0.25, 0.49, 0.25, 0.25, 0.4197, 0.4197, 0.4197, 0.4197, 0.25, 0.25, 0.49, 0.25, 0.49, 0.25, 0.25, 0.25, 0.4197, 0.08029, 0.4197, 0.08029, 0.25, 0.25, 0.25, 0.01, 0.25, 0.01, 0.25, 0.25, 0.08029, 0.08029, 0.08029, 0.08029, 0.25, 0.25, 0.01, 0.25, 0.75, 0.49, 0.9197, 0.4197, 0.99, 0.25, 0.9197, 0.08029, 0.75, 0.01, 0.5803, 0.08029, 0.51, 0.25, 0.5803, 0.4197, 0.01, 0.25, 0.25, 0.25, 0.08029, 0.4197, 0.08029, 0.4197, 0.25, 0.25, 0.25, 0.49, 0.25, 0.49, 0.25, 0.25, 0.4197, 0.4197, 0.4197, 0.4197, 0.25, 0.25, 0.49, 0.25, 0.49, 0.25, 0.25, 0.25, 0.4197, 0.08029, 0.4197, 0.08029, 0.25, 0.25, 0.25, 0.01, 0.25, 0.01, 0.25, 0.25, 0.08029, 0.08029, 0.08029, 0.08029, 0.25, 0.25, 0.01, 0.25, 0.75, 0.49, 0.9197, 0.4197, 0.99, 0.25, 0.9197, 0.08029, 0.75, 0.01, 0.5803, 0.08029, 0.51, 0.25, 0.5803, 0.4197, 0.01, 0.25, 0.25, 0.25, 0.08029, 0.4197, 0.08029, 0.4197, 0.25, 0.25, 0.25, 0.49, 0.25, 0.49, 0.25, 0.25, 0.4197, 0.4197, 0.4197, 0.4197, 0.25, 0.25, 0.49, 0.25, 0.49, 0.25, 0.25, 0.25, 0.4197, 0.08029, 0.4197, 0.08029, 0.25, 0.25, 0.25, 0.01, 0.25, 0.01, 0.25, 0.25, 0.08029, 0.08029, 0.08029, 0.08029, 0.25, 0.25, 0.01, 0.25, 0.75, 0.49, 0.9197, 0.4197, 0.99, 0.25, 0.9197, 0.08029, 0.75, 0.01, 0.5803, 0.08029, 0.51, 0.25, 0.5803, 0.4197, 0.01, 0.25, 0.25, 0.25, 0.08029, 0.4197, 0.08029, 0.4197, 0.25, 0.25, 0.25, 0.49, 0.25, 0.49, 0.25, 0.25, 0.4197, 0.4197, 0.4197, 0.4197, 0.25, 0.25, 0.49, 0.25, 0.49, 0.25, 0.25, 0.25, 0.4197, 0.08029, 0.4197, 0.08029, 0.25, 0.25, 0.25, 0.01, 0.25, 0.01, 0.25, 0.25, 0.08029, 0.08029, 0.08029, 0.08029, 0.25, 0.25, 0.01, 0.25, 0.75, 0.49, 0.9197, 0.4197, 0.99, 0.25, 0.9197, 0.08029, 0.75, 0.01, 0.5803, 0.08029, 0.51, 0.25, 0.5803, 0.4197, 0.01, 0.25, 0.25, 0.25, 0.08029, 0.4197, 0.08029, 0.4197, 0.25, 0.25, 0.25, 0.49, 0.25, 0.49, 0.25, 0.25, 0.4197, 0.4197, 0.4197, 0.4197, 0.25, 0.25, 0.49, 0.25, 0.49, 0.25, 0.25, 0.25, 0.4197, 0.08029, 0.4197, 0.08029, 0.25, 0.25, 0.25, 0.01, 0.25, 0.01, 0.25, 0.25, 0.08029, 0.08029, 0.08029, 0.08029, 0.25, 0.25, 0.01, 0.25, 0.75, 0.49, 0.9197, 0.4197, 0.99, 0.25, 0.9197, 0.08029, 0.75, 0.01, 0.5803, 0.08029, 0.51, 0.25, 0.5803, 0.4197, 0.01, 0.25, 0.25, 0.25, 0.08029, 0.4197, 0.08029, 0.4197, 0.25, 0.25, 0.25, 0.49, 0.25, 0.49, 0.25, 0.25, 0.4197, 0.4197, 0.4197, 0.4197, 0.25, 0.25, 0.49, 0.25, 0.49, 0.25, 0.25, 0.25, 0.4197, 0.08029, 0.4197, 0.08029, 0.25, 0.25, 0.25, 0.01, 0.25, 0.01, 0.25, 0.25, 0.08029, 0.08029, 0.08029, 0.08029, 0.25, 0.25, 0.01, 0.25, 0.75, 0.49, 0.9197, 0.4197, 0.99, 0.25, 0.9197, 0.08029, 0.75, 0.01, 0.5803, 0.08029, 0.51, 0.25, 0.5803, 0.4197, 0.01, 0.25, 0.25, 0.25, 0.08029, 0.4197, 0.08029, 0.4197, 0.25, 0.25, 0.25, 0.49, 0.25, 0.49, 0.25, 0.25, 0.4197, 0.4197, 0.4197, 0.4197, 0.25, 0.25, 0.49, 0.25, 0.49, 0.25, 0.25, 0.25, 0.4197, 0.08029, 0.4197, 0.08029, 0.25, 0.25, 0.25, 0.01, 0.25, 0.01, 0.25, 0.25, 0.08029, 0.08029, 0.08029, 0.08029, 0.25, 0.25, 0.01, 0.25, 0.75, 0.49, 0.9197, 0.4197, 0.99, 0.25, 0.9197, 0.08029, 0.75, 0.01, 0.5803, 0.08029, 0.51, 0.25, 0.5803, 0.4197, 0.01, 0.25, 0.25, 0.25, 0.08029, 0.4197, 0.08029, 0.4197, 0.25, 0.25, 0.25, 0.49, 0.25, 0.49, 0.25, 0.25, 0.4197, 0.4197, 0.4197, 0.4197, 0.25, 0.25, 0.49, 0.25, 0.49, 0.25, 0.25, 0.25, 0.4197, 0.08029, 0.4197, 0.08029, 0.25, 0.25, 0.25, 0.01, 0.25, 0.01, 0.25, 0.25, 0.08029, 0.08029, 0.08029, 0.08029, 0.25, 0.25, 0.01, 0.25, 0.75, 0.49, 0.9197, 0.4197, 0.99, 0.25, 0.9197, 0.08029, 0.75, 0.01, 0.5803, 0.08029, 0.51, 0.25, 0.5803, 0.4197, 0.01, 0.25, 0.25, 0.25, 0.08029, 0.4197, 0.08029, 0.4197, 0.25, 0.25, 0.25, 0.49, 0.25, 0.49, 0.25, 0.25, 0.4197, 0.4197, 0.4197, 0.4197, 0.25, 0.25, 0.49, 0.25, 0.49, 0.25, 0.25, 0.25, 0.4197, 0.08029, 0.4197, 0.08029, 0.25, 0.25, 0.25, 0.01, 0.25, 0.01, 0.25, 0.25, 0.08029, 0.08029, 0.08029, 0.08029, 0.25, 0.25, 0.01, 0.25, 0.75, 0.49, 0.9197, 0.4197, 0.99, 0.25, 0.9197, 0.08029, 0.75, 0.01, 0.5803, 0.08029, 0.51, 0.25, 0.5803, 0.4197, 0.01, 0.25, 0.25, 0.25, 0.08029, 0.4197, 0.08029, 0.4197, 0.25, 0.25, 0.25, 0.49, 0.25, 0.49, 0.25, 0.25, 0.4197, 0.4197, 0.4197, 0.4197, 0.25, 0.25, 0.49, 0.25, 0.49, 0.25, 0.25, 0.25, 0.4197, 0.08029, 0.4197, 0.08029, 0.25, 0.25, 0.25, 0.01, 0.25, 0.01, 0.25, 0.25, 0.08029, 0.08029, 0.08029, 0.08029, 0.25, 0.25, 0.01, 0.25, 0.75, 0.49, 0.9197, 0.4197, 0.99, 0.25, 0.9197, 0.08029, 0.75, 0.01, 0.5803, 0.08029, 0.51, 0.25, 0.5803, 0.4197, 0.01, 0.25, 0.25, 0.25, 0.08029, 0.4197, 0.08029, 0.4197, 0.25, 0.25, 0.25, 0.49, 0.25, 0.49, 0.25, 0.25, 0.4197, 0.4197, 0.4197, 0.4197, 0.25, 0.25, 0.49, 0.25, 0.49, 0.25, 0.25, 0.25, 0.4197, 0.08029, 0.4197, 0.08029, 0.25, 0.25, 0.25, 0.01, 0.25, 0.01, 0.25, 0.25, 0.08029, 0.08029, 0.08029, 0.08029, 0.25, 0.25, 0.01, 0.25, 0.75, 0.49, 0.9197, 0.4197, 0.99, 0.25, 0.9197, 0.08029, 0.75, 0.01, 0.5803, 0.08029, 0.51, 0.25, 0.5803, 0.4197, 0.01, 0.25, 0.25, 0.25, 0.08029, 0.4197, 0.08029, 0.4197, 0.25, 0.25, 0.25, 0.49, 0.25, 0.49, 0.25, 0.25, 0.4197, 0.4197, 0.4197, 0.4197, 0.25, 0.25, 0.49, 0.25, 0.49, 0.25, 0.25, 0.25, 0.4197, 0.08029, 0.4197, 0.08029, 0.25, 0.25, 0.25, 0.01, 0.25, 0.01, 0.25, 0.25, 0.08029, 0.08029, 0.08029, 0.08029, 0.25, 0.25, 0.01, 0.25, 0.75, 0.49, 0.9197, 0.4197, 0.99, 0.25, 0.9197, 0.08029, 0.75, 0.01, 0.5803, 0.08029, 0.51, 0.25, 0.5803, 0.4197, 0.01, 0.25, 0.25, 0.25, 0.08029, 0.4197, 0.08029, 0.4197, 0.25, 0.25, 0.25, 0.49, 0.25, 0.49, 0.25, 0.25, 0.4197, 0.4197, 0.4197, 0.4197, 0.25, 0.25, 0.49, 0.25, 0.49, 0.25, 0.25, 0.25, 0.4197, 0.08029, 0.4197, 0.08029, 0.25, 0.25, 0.25, 0.01, 0.25, 0.01, 0.25, 0.25, 0.08029, 0.08029, 0.08029, 0.08029, 0.25, 0.25, 0.01, 0.25, 0.75, 0.49, 0.9197, 0.4197, 0.99, 0.25, 0.9197, 0.08029, 0.75, 0.01, 0.5803, 0.08029, 0.51, 0.25, 0.5803, 0.4197, 0.01, 0.25, 0.25, 0.25, 0.08029, 0.4197, 0.08029, 0.4197, 0.25, 0.25, 0.25, 0.49, 0.25, 0.49, 0.25, 0.25, 0.4197, 0.4197, 0.4197, 0.4197, 0.25, 0.25, 0.49, 0.25, 0.49, 0.25, 0.25, 0.25, 0.4197, 0.08029, 0.4197, 0.08029, 0.25, 0.25, 0.25, 0.01, 0.25, 0.01, 0.25, 0.25, 0.08029, 0.08029, 0.08029, 0.08029, 0.25, 0.25, 0.01, 0.25, 0.75, 0.49, 0.9197, 0.4197, 0.99, 0.25, 0.9197, 0.08029, 0.75, 0.01, 0.5803, 0.08029, 0.51, 0.25, 0.5803, 0.4197, 0.01, 0.25, 0.25, 0.25, 0.08029, 0.4197, 0.08029, 0.4197, 0.25, 0.25, 0.25, 0.49, 0.25, 0.49, 0.25, 0.25, 0.4197, 0.4197, 0.4197, 0.4197, 0.25, 0.25, 0.49, 0.25, 0.49, 0.25, 0.25, 0.25, 0.4197, 0.08029, 0.4197, 0.08029, 0.25, 0.25, 0.25, 0.01, 0.25, 0.01, 0.25, 0.25, 0.08029, 0.08029, 0.08029, 0.08029, 0.25, 0.25, 0.01, 0.25, 0.75, 0.49, 0.9197, 0.4197, 0.99, 0.25, 0.9197, 0.08029, 0.75, 0.01, 0.5803, 0.08029, 0.51, 0.25, 0.5803, 0.4197, 0.01, 0.25, 0.25, 0.25, 0.08029, 0.4197, 0.08029, 0.4197, 0.25, 0.25, 0.25, 0.49, 0.25, 0.49, 0.25, 0.25, 0.4197, 0.4197, 0.4197, 0.4197, 0.25, 0.25, 0.49, 0.25, 0.49, 0.25, 0.25, 0.25, 0.4197, 0.08029, 0.4197, 0.08029, 0.25, 0.25, 0.25, 0.01, 0.25, 0.01, 0.25, 0.25, 0.08029, 0.08029, 0.08029, 0.08029, 0.25, 0.25, 0.01, 0.25, 0.75, 0.49, 0.9197, 0.4197, 0.99, 0.25, 0.9197, 0.08029, 0.75, 0.01, 0.5803, 0.08029, 0.51, 0.25, 0.5803, 0.4197, 0.01, 0.25, 0.25, 0.25, 0.08029, 0.4197, 0.08029, 0.4197, 0.25, 0.25, 0.25, 0.49])
me_cone_016.materials.append(mat_trap_blades)
me_cone_016.use_remesh_fix_poles = True
me_cone_016.use_remesh_preserve_attributes = False
me_cone_016.update()

# ---- objects
ob_stand = bpy.data.objects.new('stand', me_cube_002)
ob_picks = bpy.data.objects.new('picks', me_cone_016)

# ---- transforms, parenting, visibility, modifiers, constraints
ob_stand.location = (0.0, 0.0, 0.0)
ob_picks.location = (0.0, 0.0, 0.025)

# ---- collection membership
scene.collection.objects.link(ob_stand)
scene.collection.objects.link(ob_picks)

# ---- scene / render settings (as saved in the file)
scene.frame_start = 1; scene.frame_end = 250; scene.frame_set(0)
scene.render.engine = 'BLENDER_EEVEE_NEXT'
scene.cycles.sampling_pattern = 'TABULATED_SOBOL'
scene.cycles.use_light_tree = False
scene.view_settings.view_transform = 'Filmic'
bpy.context.view_layer.update()

# ---- added for rendering (the .blend has no active camera and no usable light): camera, sun
cam_auto = bpy.data.cameras.new('AutoCamera')
cam_auto.lens = 50.0
cam_auto.sensor_width = 36.0
cam_auto.clip_end = 1000.0
ob_auto_camera = bpy.data.objects.new('AutoCamera', cam_auto)
scene.collection.objects.link(ob_auto_camera)
ob_auto_camera.location = (1.25695, -1.50834, 1.24306)
ob_auto_camera.rotation_euler = (1.09748, -7.21219e-08, 0.694738)
scene.camera = ob_auto_camera
light_auto_sun = bpy.data.lights.new('AutoSun', 'SUN')
light_auto_sun.energy = 3.0
light_auto_sun.angle = 0.0523599
ob_auto_sun = bpy.data.objects.new('AutoSun', light_auto_sun)
scene.collection.objects.link(ob_auto_sun)
ob_auto_sun.rotation_euler = (0.872665, 0.174533, 0.523599)
bpy.context.view_layer.update()
